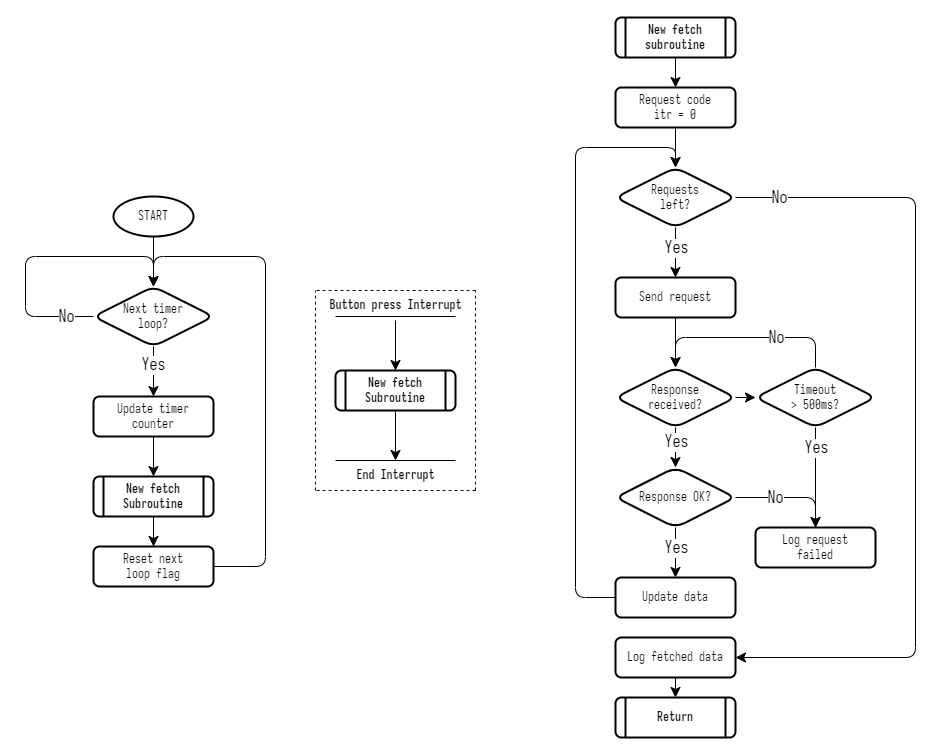

The diagram above was exported from draw.io. Its source (the exported page's mxGraphModel, read from the mxfile embedded in the PNG):
<mxGraphModel dx="1252" dy="1447" grid="1" gridSize="10" guides="1" tooltips="1" connect="1" arrows="1" fold="1" page="1" pageScale="1" pageWidth="1169" pageHeight="827" math="0" shadow="0">
  <root>
    <mxCell id="0" />
    <mxCell id="1" parent="0" />
    <mxCell id="FtFFWJLWl6DPujEuNZR2-59" style="edgeStyle=none;curved=1;rounded=0;orthogonalLoop=1;jettySize=auto;html=1;fontSize=12;startSize=8;endSize=8;" edge="1" parent="1" source="F0eTfNWOevmEcu46N2p8-2" target="FtFFWJLWl6DPujEuNZR2-61">
      <mxGeometry relative="1" as="geometry">
        <mxPoint x="1436" y="423" as="targetPoint" />
      </mxGeometry>
    </mxCell>
    <mxCell id="FtFFWJLWl6DPujEuNZR2-60" value="Yes" style="edgeLabel;html=1;align=center;verticalAlign=middle;resizable=0;points=[];fontSize=16;fontFamily=Iosevka;" vertex="1" connectable="0" parent="FtFFWJLWl6DPujEuNZR2-59">
      <mxGeometry x="-0.264" y="-1" relative="1" as="geometry">
        <mxPoint as="offset" />
      </mxGeometry>
    </mxCell>
    <mxCell id="F0eTfNWOevmEcu46N2p8-2" value="Next timer&lt;br&gt;loop?" style="rhombus;whiteSpace=wrap;html=1;fontFamily=Iosevka;fontSize=12;strokeWidth=2;rounded=1;" parent="1" vertex="1">
      <mxGeometry x="1376" y="323" width="120" height="60" as="geometry" />
    </mxCell>
    <mxCell id="F0eTfNWOevmEcu46N2p8-27" style="edgeStyle=orthogonalEdgeStyle;rounded=1;orthogonalLoop=1;jettySize=auto;html=1;exitX=0.5;exitY=1;exitDx=0;exitDy=0;exitPerimeter=0;entryX=0.5;entryY=0;entryDx=0;entryDy=0;" parent="1" source="F0eTfNWOevmEcu46N2p8-28" target="F0eTfNWOevmEcu46N2p8-2" edge="1">
      <mxGeometry relative="1" as="geometry" />
    </mxCell>
    <mxCell id="F0eTfNWOevmEcu46N2p8-28" value="START" style="strokeWidth=2;html=1;shape=mxgraph.flowchart.start_1;whiteSpace=wrap;fontFamily=Iosevka;rounded=1;" parent="1" vertex="1">
      <mxGeometry x="1396" y="233" width="80" height="40" as="geometry" />
    </mxCell>
    <mxCell id="FtFFWJLWl6DPujEuNZR2-6" style="edgeStyle=none;curved=1;rounded=0;orthogonalLoop=1;jettySize=auto;html=1;exitX=0.5;exitY=1;exitDx=0;exitDy=0;entryX=0.5;entryY=0;entryDx=0;entryDy=0;fontSize=12;startSize=8;endSize=8;" edge="1" parent="1" source="F0eTfNWOevmEcu46N2p8-30" target="FtFFWJLWl6DPujEuNZR2-2">
      <mxGeometry relative="1" as="geometry" />
    </mxCell>
    <mxCell id="F0eTfNWOevmEcu46N2p8-30" value="Request code&lt;br&gt;itr = 0" style="rounded=1;whiteSpace=wrap;html=1;fontSize=12;glass=0;strokeWidth=2;shadow=0;fontFamily=Iosevka;container=0;" parent="1" vertex="1">
      <mxGeometry x="1898" y="124" width="120" height="40" as="geometry" />
    </mxCell>
    <mxCell id="FtFFWJLWl6DPujEuNZR2-10" style="edgeStyle=none;curved=1;rounded=0;orthogonalLoop=1;jettySize=auto;html=1;fontSize=12;startSize=8;endSize=8;" edge="1" parent="1" source="F0eTfNWOevmEcu46N2p8-31" target="FtFFWJLWl6DPujEuNZR2-9">
      <mxGeometry relative="1" as="geometry" />
    </mxCell>
    <mxCell id="F0eTfNWOevmEcu46N2p8-31" value="Send request" style="rounded=1;whiteSpace=wrap;html=1;fontSize=12;glass=0;strokeWidth=2;shadow=0;fontFamily=Iosevka;container=0;" parent="1" vertex="1">
      <mxGeometry x="1898" y="314" width="120" height="40" as="geometry" />
    </mxCell>
    <mxCell id="FtFFWJLWl6DPujEuNZR2-53" style="edgeStyle=none;curved=1;rounded=0;orthogonalLoop=1;jettySize=auto;html=1;fontSize=12;startSize=8;endSize=8;" edge="1" parent="1" source="F0eTfNWOevmEcu46N2p8-35" target="FtFFWJLWl6DPujEuNZR2-37">
      <mxGeometry relative="1" as="geometry" />
    </mxCell>
    <mxCell id="F0eTfNWOevmEcu46N2p8-35" value="Button press Interrupt" style="text;html=1;align=center;verticalAlign=middle;resizable=0;points=[];autosize=1;strokeColor=none;fillColor=none;fontSize=12;fontFamily=Iosevka;fontStyle=1;container=0;rounded=1;" parent="1" vertex="1">
      <mxGeometry x="1598" y="327" width="160" height="30" as="geometry" />
    </mxCell>
    <mxCell id="F0eTfNWOevmEcu46N2p8-36" value="" style="endArrow=none;html=1;rounded=1;fontSize=12;startSize=8;endSize=8;curved=1;" parent="1" edge="1">
      <mxGeometry width="50" height="50" relative="1" as="geometry">
        <mxPoint x="1618" y="353" as="sourcePoint" />
        <mxPoint x="1738" y="353" as="targetPoint" />
      </mxGeometry>
    </mxCell>
    <mxCell id="F0eTfNWOevmEcu46N2p8-38" value="" style="endArrow=none;html=1;rounded=1;fontSize=12;startSize=8;endSize=8;curved=1;" parent="1" edge="1">
      <mxGeometry width="50" height="50" relative="1" as="geometry">
        <mxPoint x="1618" y="497" as="sourcePoint" />
        <mxPoint x="1738" y="497" as="targetPoint" />
      </mxGeometry>
    </mxCell>
    <mxCell id="F0eTfNWOevmEcu46N2p8-39" value="End Interrupt" style="text;html=1;align=center;verticalAlign=middle;resizable=0;points=[];autosize=1;strokeColor=none;fillColor=none;fontSize=12;fontFamily=Iosevka;fontStyle=1;container=0;rounded=1;" parent="1" vertex="1">
      <mxGeometry x="1628" y="497" width="100" height="30" as="geometry" />
    </mxCell>
    <mxCell id="F0eTfNWOevmEcu46N2p8-41" value="" style="group;rounded=1;" parent="1" vertex="1" connectable="0">
      <mxGeometry x="1598" y="327" width="160" height="200" as="geometry" />
    </mxCell>
    <mxCell id="F0eTfNWOevmEcu46N2p8-42" value="" style="endArrow=none;dashed=1;html=1;rounded=1;fontSize=12;startSize=8;endSize=8;curved=1;" parent="F0eTfNWOevmEcu46N2p8-41" edge="1">
      <mxGeometry width="50" height="50" relative="1" as="geometry">
        <mxPoint y="200" as="sourcePoint" />
        <mxPoint as="targetPoint" />
      </mxGeometry>
    </mxCell>
    <mxCell id="F0eTfNWOevmEcu46N2p8-43" value="" style="endArrow=none;dashed=1;html=1;rounded=1;fontSize=12;startSize=8;endSize=8;curved=1;" parent="F0eTfNWOevmEcu46N2p8-41" edge="1">
      <mxGeometry width="50" height="50" relative="1" as="geometry">
        <mxPoint x="160" y="200" as="sourcePoint" />
        <mxPoint x="160" as="targetPoint" />
      </mxGeometry>
    </mxCell>
    <mxCell id="F0eTfNWOevmEcu46N2p8-44" value="" style="endArrow=none;dashed=1;html=1;rounded=1;fontSize=12;startSize=8;endSize=8;curved=1;" parent="F0eTfNWOevmEcu46N2p8-41" edge="1">
      <mxGeometry width="50" height="50" relative="1" as="geometry">
        <mxPoint x="160" y="200" as="sourcePoint" />
        <mxPoint y="200" as="targetPoint" />
      </mxGeometry>
    </mxCell>
    <mxCell id="F0eTfNWOevmEcu46N2p8-45" value="" style="endArrow=none;dashed=1;html=1;rounded=1;fontSize=12;startSize=8;endSize=8;curved=1;" parent="F0eTfNWOevmEcu46N2p8-41" edge="1">
      <mxGeometry width="50" height="50" relative="1" as="geometry">
        <mxPoint x="160" as="sourcePoint" />
        <mxPoint as="targetPoint" />
      </mxGeometry>
    </mxCell>
    <mxCell id="FtFFWJLWl6DPujEuNZR2-7" style="edgeStyle=none;curved=1;rounded=0;orthogonalLoop=1;jettySize=auto;html=1;exitX=0.5;exitY=1;exitDx=0;exitDy=0;fontSize=12;startSize=8;endSize=8;" edge="1" parent="1" source="FtFFWJLWl6DPujEuNZR2-2" target="F0eTfNWOevmEcu46N2p8-31">
      <mxGeometry relative="1" as="geometry" />
    </mxCell>
    <mxCell id="FtFFWJLWl6DPujEuNZR2-8" value="Yes" style="edgeLabel;html=1;align=center;verticalAlign=middle;resizable=0;points=[];fontSize=16;fontFamily=Iosevka;" vertex="1" connectable="0" parent="FtFFWJLWl6DPujEuNZR2-7">
      <mxGeometry x="-0.4286" relative="1" as="geometry">
        <mxPoint y="6" as="offset" />
      </mxGeometry>
    </mxCell>
    <mxCell id="FtFFWJLWl6DPujEuNZR2-50" style="edgeStyle=none;rounded=1;orthogonalLoop=1;jettySize=auto;html=1;exitX=1;exitY=0.5;exitDx=0;exitDy=0;fontSize=12;startSize=8;endSize=8;entryX=1;entryY=0.5;entryDx=0;entryDy=0;" edge="1" parent="1" source="FtFFWJLWl6DPujEuNZR2-2" target="FtFFWJLWl6DPujEuNZR2-3">
      <mxGeometry relative="1" as="geometry">
        <mxPoint x="2098" y="714" as="targetPoint" />
        <Array as="points">
          <mxPoint x="2198" y="234" />
          <mxPoint x="2198" y="694" />
        </Array>
      </mxGeometry>
    </mxCell>
    <mxCell id="FtFFWJLWl6DPujEuNZR2-51" value="No" style="edgeLabel;html=1;align=center;verticalAlign=middle;resizable=0;points=[];fontSize=16;fontFamily=Iosevka;" vertex="1" connectable="0" parent="FtFFWJLWl6DPujEuNZR2-50">
      <mxGeometry x="-0.8952" y="2" relative="1" as="geometry">
        <mxPoint y="2" as="offset" />
      </mxGeometry>
    </mxCell>
    <mxCell id="FtFFWJLWl6DPujEuNZR2-2" value="Requests&lt;br&gt;left?" style="rhombus;whiteSpace=wrap;html=1;fontFamily=Iosevka;fontSize=12;strokeWidth=2;rounded=1;" vertex="1" parent="1">
      <mxGeometry x="1898" y="204" width="120" height="60" as="geometry" />
    </mxCell>
    <mxCell id="FtFFWJLWl6DPujEuNZR2-52" style="edgeStyle=none;curved=1;rounded=0;orthogonalLoop=1;jettySize=auto;html=1;exitX=0.5;exitY=1;exitDx=0;exitDy=0;entryX=0.5;entryY=0;entryDx=0;entryDy=0;fontSize=12;startSize=8;endSize=8;" edge="1" parent="1" source="FtFFWJLWl6DPujEuNZR2-3" target="FtFFWJLWl6DPujEuNZR2-46">
      <mxGeometry relative="1" as="geometry" />
    </mxCell>
    <mxCell id="FtFFWJLWl6DPujEuNZR2-3" value="Log fetched data" style="rounded=1;whiteSpace=wrap;html=1;fontSize=12;glass=0;strokeWidth=2;shadow=0;fontFamily=Iosevka;container=0;" vertex="1" parent="1">
      <mxGeometry x="1898" y="674" width="120" height="40" as="geometry" />
    </mxCell>
    <mxCell id="FtFFWJLWl6DPujEuNZR2-4" value="" style="endArrow=classic;html=1;rounded=1;fontSize=12;startSize=8;endSize=8;exitX=0;exitY=0.5;exitDx=0;exitDy=0;entryX=0.5;entryY=0;entryDx=0;entryDy=0;" edge="1" parent="1" source="F0eTfNWOevmEcu46N2p8-2" target="F0eTfNWOevmEcu46N2p8-2">
      <mxGeometry relative="1" as="geometry">
        <mxPoint x="1198" y="383" as="sourcePoint" />
        <mxPoint x="1388" y="283" as="targetPoint" />
        <Array as="points">
          <mxPoint x="1308" y="353" />
          <mxPoint x="1308" y="293" />
          <mxPoint x="1436" y="293" />
        </Array>
      </mxGeometry>
    </mxCell>
    <mxCell id="FtFFWJLWl6DPujEuNZR2-5" value="No" style="edgeLabel;resizable=0;html=1;align=center;verticalAlign=middle;fontSize=16;fontFamily=Iosevka;" connectable="0" vertex="1" parent="FtFFWJLWl6DPujEuNZR2-4">
      <mxGeometry relative="1" as="geometry">
        <mxPoint x="25" y="60" as="offset" />
      </mxGeometry>
    </mxCell>
    <mxCell id="FtFFWJLWl6DPujEuNZR2-12" style="edgeStyle=none;curved=1;rounded=0;orthogonalLoop=1;jettySize=auto;html=1;fontSize=12;startSize=8;endSize=8;" edge="1" parent="1" source="FtFFWJLWl6DPujEuNZR2-9" target="FtFFWJLWl6DPujEuNZR2-11">
      <mxGeometry relative="1" as="geometry" />
    </mxCell>
    <mxCell id="FtFFWJLWl6DPujEuNZR2-19" style="edgeStyle=none;curved=1;rounded=0;orthogonalLoop=1;jettySize=auto;html=1;fontSize=12;startSize=8;endSize=8;" edge="1" parent="1" source="FtFFWJLWl6DPujEuNZR2-9" target="FtFFWJLWl6DPujEuNZR2-18">
      <mxGeometry relative="1" as="geometry" />
    </mxCell>
    <mxCell id="FtFFWJLWl6DPujEuNZR2-20" value="Yes" style="edgeLabel;html=1;align=center;verticalAlign=middle;resizable=0;points=[];fontSize=16;fontFamily=Iosevka;" vertex="1" connectable="0" parent="FtFFWJLWl6DPujEuNZR2-19">
      <mxGeometry x="-0.2248" y="-2" relative="1" as="geometry">
        <mxPoint x="2" y="-1" as="offset" />
      </mxGeometry>
    </mxCell>
    <mxCell id="FtFFWJLWl6DPujEuNZR2-9" value="Response&lt;br&gt;received?" style="rhombus;whiteSpace=wrap;html=1;fontFamily=Iosevka;fontSize=12;strokeWidth=2;rounded=1;" vertex="1" parent="1">
      <mxGeometry x="1898" y="404" width="120" height="60" as="geometry" />
    </mxCell>
    <mxCell id="FtFFWJLWl6DPujEuNZR2-13" style="edgeStyle=none;rounded=1;orthogonalLoop=1;jettySize=auto;html=1;fontSize=12;startSize=8;endSize=8;entryX=0.5;entryY=0;entryDx=0;entryDy=0;" edge="1" parent="1" source="FtFFWJLWl6DPujEuNZR2-11" target="FtFFWJLWl6DPujEuNZR2-9">
      <mxGeometry relative="1" as="geometry">
        <mxPoint x="2058" y="344" as="targetPoint" />
        <Array as="points">
          <mxPoint x="2098" y="374" />
          <mxPoint x="1958" y="374" />
        </Array>
      </mxGeometry>
    </mxCell>
    <mxCell id="FtFFWJLWl6DPujEuNZR2-14" value="No" style="edgeLabel;html=1;align=center;verticalAlign=middle;resizable=0;points=[];fontSize=16;fontFamily=Iosevka;" vertex="1" connectable="0" parent="FtFFWJLWl6DPujEuNZR2-13">
      <mxGeometry x="-0.7967" y="-1" relative="1" as="geometry">
        <mxPoint x="-41" y="-10" as="offset" />
      </mxGeometry>
    </mxCell>
    <mxCell id="FtFFWJLWl6DPujEuNZR2-16" style="edgeStyle=none;curved=1;rounded=0;orthogonalLoop=1;jettySize=auto;html=1;fontSize=12;startSize=8;endSize=8;" edge="1" parent="1" source="FtFFWJLWl6DPujEuNZR2-11" target="FtFFWJLWl6DPujEuNZR2-15">
      <mxGeometry relative="1" as="geometry" />
    </mxCell>
    <mxCell id="FtFFWJLWl6DPujEuNZR2-17" value="Yes" style="edgeLabel;html=1;align=center;verticalAlign=middle;resizable=0;points=[];fontSize=16;fontFamily=Iosevka;" vertex="1" connectable="0" parent="FtFFWJLWl6DPujEuNZR2-16">
      <mxGeometry x="-0.28" relative="1" as="geometry">
        <mxPoint y="-16" as="offset" />
      </mxGeometry>
    </mxCell>
    <mxCell id="FtFFWJLWl6DPujEuNZR2-11" value="Timeout&lt;br&gt;&amp;gt; 500ms?" style="rhombus;whiteSpace=wrap;html=1;fontFamily=Iosevka;fontSize=12;strokeWidth=2;rounded=1;" vertex="1" parent="1">
      <mxGeometry x="2038" y="404" width="120" height="60" as="geometry" />
    </mxCell>
    <mxCell id="FtFFWJLWl6DPujEuNZR2-15" value="Log request&lt;br&gt;failed" style="rounded=1;whiteSpace=wrap;html=1;fontSize=12;glass=0;strokeWidth=2;shadow=0;fontFamily=Iosevka;container=0;" vertex="1" parent="1">
      <mxGeometry x="2038" y="564" width="120" height="40" as="geometry" />
    </mxCell>
    <mxCell id="FtFFWJLWl6DPujEuNZR2-21" style="edgeStyle=none;rounded=1;orthogonalLoop=1;jettySize=auto;html=1;exitX=1;exitY=0.5;exitDx=0;exitDy=0;fontSize=12;startSize=8;endSize=8;entryX=0.5;entryY=0;entryDx=0;entryDy=0;" edge="1" parent="1" source="FtFFWJLWl6DPujEuNZR2-18" target="FtFFWJLWl6DPujEuNZR2-15">
      <mxGeometry relative="1" as="geometry">
        <mxPoint x="2078" y="534" as="targetPoint" />
        <Array as="points">
          <mxPoint x="2098" y="534" />
        </Array>
      </mxGeometry>
    </mxCell>
    <mxCell id="FtFFWJLWl6DPujEuNZR2-22" value="&lt;font face=&quot;Iosevka&quot;&gt;No&lt;/font&gt;" style="edgeLabel;html=1;align=center;verticalAlign=middle;resizable=0;points=[];fontSize=16;" vertex="1" connectable="0" parent="FtFFWJLWl6DPujEuNZR2-21">
      <mxGeometry x="-0.6788" y="-2" relative="1" as="geometry">
        <mxPoint x="22" y="-2" as="offset" />
      </mxGeometry>
    </mxCell>
    <mxCell id="FtFFWJLWl6DPujEuNZR2-24" style="edgeStyle=none;curved=1;rounded=0;orthogonalLoop=1;jettySize=auto;html=1;fontSize=12;startSize=8;endSize=8;" edge="1" parent="1" source="FtFFWJLWl6DPujEuNZR2-18" target="FtFFWJLWl6DPujEuNZR2-23">
      <mxGeometry relative="1" as="geometry" />
    </mxCell>
    <mxCell id="FtFFWJLWl6DPujEuNZR2-25" value="Yes" style="edgeLabel;html=1;align=center;verticalAlign=middle;resizable=0;points=[];fontSize=16;fontFamily=Iosevka;" vertex="1" connectable="0" parent="FtFFWJLWl6DPujEuNZR2-24">
      <mxGeometry x="-0.6" relative="1" as="geometry">
        <mxPoint y="10" as="offset" />
      </mxGeometry>
    </mxCell>
    <mxCell id="FtFFWJLWl6DPujEuNZR2-18" value="Response OK?" style="rhombus;whiteSpace=wrap;html=1;fontFamily=Iosevka;fontSize=12;strokeWidth=2;rounded=1;" vertex="1" parent="1">
      <mxGeometry x="1898" y="504" width="120" height="60" as="geometry" />
    </mxCell>
    <mxCell id="FtFFWJLWl6DPujEuNZR2-26" style="edgeStyle=none;rounded=1;orthogonalLoop=1;jettySize=auto;html=1;fontSize=12;startSize=8;endSize=8;entryX=0.5;entryY=0;entryDx=0;entryDy=0;" edge="1" parent="1" source="FtFFWJLWl6DPujEuNZR2-23" target="FtFFWJLWl6DPujEuNZR2-2">
      <mxGeometry relative="1" as="geometry">
        <mxPoint x="1858" y="174" as="targetPoint" />
        <Array as="points">
          <mxPoint x="1858" y="634" />
          <mxPoint x="1858" y="184" />
          <mxPoint x="1958" y="184" />
        </Array>
      </mxGeometry>
    </mxCell>
    <mxCell id="FtFFWJLWl6DPujEuNZR2-23" value="Update data" style="rounded=1;whiteSpace=wrap;html=1;fontSize=12;glass=0;strokeWidth=2;shadow=0;fontFamily=Iosevka;container=0;" vertex="1" parent="1">
      <mxGeometry x="1898" y="614" width="120" height="40" as="geometry" />
    </mxCell>
    <mxCell id="FtFFWJLWl6DPujEuNZR2-40" value="" style="group" vertex="1" connectable="0" parent="1">
      <mxGeometry x="1618" y="407" width="120" height="40" as="geometry" />
    </mxCell>
    <mxCell id="FtFFWJLWl6DPujEuNZR2-37" value="&lt;b&gt;New fetch&lt;br&gt;Subroutine&lt;/b&gt;" style="rounded=1;whiteSpace=wrap;html=1;fontSize=12;glass=0;strokeWidth=2;shadow=0;fontFamily=Iosevka;container=0;" vertex="1" parent="FtFFWJLWl6DPujEuNZR2-40">
      <mxGeometry width="120" height="40" as="geometry" />
    </mxCell>
    <mxCell id="FtFFWJLWl6DPujEuNZR2-38" value="" style="endArrow=none;html=1;rounded=0;fontSize=12;startSize=8;endSize=8;curved=1;strokeWidth=2;" edge="1" parent="FtFFWJLWl6DPujEuNZR2-40">
      <mxGeometry width="50" height="50" relative="1" as="geometry">
        <mxPoint x="10" y="40" as="sourcePoint" />
        <mxPoint x="10" as="targetPoint" />
      </mxGeometry>
    </mxCell>
    <mxCell id="FtFFWJLWl6DPujEuNZR2-39" value="" style="endArrow=none;html=1;rounded=0;fontSize=12;startSize=8;endSize=8;curved=1;strokeWidth=2;" edge="1" parent="FtFFWJLWl6DPujEuNZR2-40">
      <mxGeometry width="50" height="50" relative="1" as="geometry">
        <mxPoint x="110" y="40" as="sourcePoint" />
        <mxPoint x="110" as="targetPoint" />
      </mxGeometry>
    </mxCell>
    <mxCell id="FtFFWJLWl6DPujEuNZR2-41" value="" style="group" vertex="1" connectable="0" parent="1">
      <mxGeometry x="1898" y="54" width="120" height="40" as="geometry" />
    </mxCell>
    <mxCell id="FtFFWJLWl6DPujEuNZR2-42" value="&lt;b&gt;New fetch subroutine&lt;/b&gt;" style="rounded=1;whiteSpace=wrap;html=1;fontSize=12;glass=0;strokeWidth=2;shadow=0;fontFamily=Iosevka;container=0;" vertex="1" parent="FtFFWJLWl6DPujEuNZR2-41">
      <mxGeometry width="120" height="40" as="geometry" />
    </mxCell>
    <mxCell id="FtFFWJLWl6DPujEuNZR2-43" value="" style="endArrow=none;html=1;rounded=0;fontSize=12;startSize=8;endSize=8;curved=1;strokeWidth=2;" edge="1" parent="FtFFWJLWl6DPujEuNZR2-41">
      <mxGeometry width="50" height="50" relative="1" as="geometry">
        <mxPoint x="10" y="40" as="sourcePoint" />
        <mxPoint x="10" as="targetPoint" />
      </mxGeometry>
    </mxCell>
    <mxCell id="FtFFWJLWl6DPujEuNZR2-44" value="" style="endArrow=none;html=1;rounded=0;fontSize=12;startSize=8;endSize=8;curved=1;strokeWidth=2;" edge="1" parent="FtFFWJLWl6DPujEuNZR2-41">
      <mxGeometry width="50" height="50" relative="1" as="geometry">
        <mxPoint x="110" y="40" as="sourcePoint" />
        <mxPoint x="110" as="targetPoint" />
      </mxGeometry>
    </mxCell>
    <mxCell id="FtFFWJLWl6DPujEuNZR2-45" value="" style="group" vertex="1" connectable="0" parent="1">
      <mxGeometry x="1898" y="734" width="120" height="40" as="geometry" />
    </mxCell>
    <mxCell id="FtFFWJLWl6DPujEuNZR2-46" value="&lt;b&gt;Return&lt;/b&gt;" style="rounded=1;whiteSpace=wrap;html=1;fontSize=12;glass=0;strokeWidth=2;shadow=0;fontFamily=Iosevka;container=0;" vertex="1" parent="FtFFWJLWl6DPujEuNZR2-45">
      <mxGeometry width="120" height="40" as="geometry" />
    </mxCell>
    <mxCell id="FtFFWJLWl6DPujEuNZR2-47" value="" style="endArrow=none;html=1;rounded=0;fontSize=12;startSize=8;endSize=8;curved=1;strokeWidth=2;" edge="1" parent="FtFFWJLWl6DPujEuNZR2-45">
      <mxGeometry width="50" height="50" relative="1" as="geometry">
        <mxPoint x="10" y="40" as="sourcePoint" />
        <mxPoint x="10" as="targetPoint" />
      </mxGeometry>
    </mxCell>
    <mxCell id="FtFFWJLWl6DPujEuNZR2-48" value="" style="endArrow=none;html=1;rounded=0;fontSize=12;startSize=8;endSize=8;curved=1;strokeWidth=2;" edge="1" parent="FtFFWJLWl6DPujEuNZR2-45">
      <mxGeometry width="50" height="50" relative="1" as="geometry">
        <mxPoint x="110" y="40" as="sourcePoint" />
        <mxPoint x="110" as="targetPoint" />
      </mxGeometry>
    </mxCell>
    <mxCell id="FtFFWJLWl6DPujEuNZR2-49" style="edgeStyle=none;curved=1;rounded=0;orthogonalLoop=1;jettySize=auto;html=1;entryX=0.5;entryY=0;entryDx=0;entryDy=0;fontSize=12;startSize=8;endSize=8;" edge="1" parent="1" source="FtFFWJLWl6DPujEuNZR2-42" target="F0eTfNWOevmEcu46N2p8-30">
      <mxGeometry relative="1" as="geometry" />
    </mxCell>
    <mxCell id="FtFFWJLWl6DPujEuNZR2-54" style="edgeStyle=none;curved=1;rounded=0;orthogonalLoop=1;jettySize=auto;html=1;exitX=0.5;exitY=1;exitDx=0;exitDy=0;fontSize=12;startSize=8;endSize=8;" edge="1" parent="1" source="FtFFWJLWl6DPujEuNZR2-37" target="F0eTfNWOevmEcu46N2p8-39">
      <mxGeometry relative="1" as="geometry" />
    </mxCell>
    <mxCell id="FtFFWJLWl6DPujEuNZR2-55" value="" style="group" vertex="1" connectable="0" parent="1">
      <mxGeometry x="1376" y="513" width="120" height="40" as="geometry" />
    </mxCell>
    <mxCell id="FtFFWJLWl6DPujEuNZR2-56" value="&lt;b&gt;New fetch&lt;br&gt;Subroutine&lt;/b&gt;" style="rounded=1;whiteSpace=wrap;html=1;fontSize=12;glass=0;strokeWidth=2;shadow=0;fontFamily=Iosevka;container=0;" vertex="1" parent="FtFFWJLWl6DPujEuNZR2-55">
      <mxGeometry width="120" height="40" as="geometry" />
    </mxCell>
    <mxCell id="FtFFWJLWl6DPujEuNZR2-57" value="" style="endArrow=none;html=1;rounded=0;fontSize=12;startSize=8;endSize=8;curved=1;strokeWidth=2;" edge="1" parent="FtFFWJLWl6DPujEuNZR2-55">
      <mxGeometry width="50" height="50" relative="1" as="geometry">
        <mxPoint x="10" y="40" as="sourcePoint" />
        <mxPoint x="10" as="targetPoint" />
      </mxGeometry>
    </mxCell>
    <mxCell id="FtFFWJLWl6DPujEuNZR2-58" value="" style="endArrow=none;html=1;rounded=0;fontSize=12;startSize=8;endSize=8;curved=1;strokeWidth=2;" edge="1" parent="FtFFWJLWl6DPujEuNZR2-55">
      <mxGeometry width="50" height="50" relative="1" as="geometry">
        <mxPoint x="110" y="40" as="sourcePoint" />
        <mxPoint x="110" as="targetPoint" />
      </mxGeometry>
    </mxCell>
    <mxCell id="FtFFWJLWl6DPujEuNZR2-63" style="edgeStyle=none;curved=1;rounded=0;orthogonalLoop=1;jettySize=auto;html=1;fontSize=12;startSize=8;endSize=8;" edge="1" parent="1" source="FtFFWJLWl6DPujEuNZR2-61" target="FtFFWJLWl6DPujEuNZR2-56">
      <mxGeometry relative="1" as="geometry" />
    </mxCell>
    <mxCell id="FtFFWJLWl6DPujEuNZR2-61" value="Update timer&lt;br&gt;counter" style="rounded=1;whiteSpace=wrap;html=1;fontSize=12;glass=0;strokeWidth=2;shadow=0;fontFamily=Iosevka;" vertex="1" parent="1">
      <mxGeometry x="1376" y="433" width="120" height="40" as="geometry" />
    </mxCell>
    <mxCell id="FtFFWJLWl6DPujEuNZR2-64" style="edgeStyle=none;rounded=1;orthogonalLoop=1;jettySize=auto;html=1;fontSize=12;startSize=8;endSize=8;entryX=0.5;entryY=0;entryDx=0;entryDy=0;exitX=1;exitY=0.5;exitDx=0;exitDy=0;" edge="1" parent="1" source="FtFFWJLWl6DPujEuNZR2-65" target="F0eTfNWOevmEcu46N2p8-2">
      <mxGeometry relative="1" as="geometry">
        <mxPoint x="1548" y="293" as="targetPoint" />
        <mxPoint x="1548" y="603" as="sourcePoint" />
        <Array as="points">
          <mxPoint x="1548" y="603" />
          <mxPoint x="1548" y="293" />
          <mxPoint x="1436" y="293" />
        </Array>
      </mxGeometry>
    </mxCell>
    <mxCell id="FtFFWJLWl6DPujEuNZR2-65" value="Reset next&lt;br&gt;loop flag" style="rounded=1;whiteSpace=wrap;html=1;fontSize=12;glass=0;strokeWidth=2;shadow=0;fontFamily=Iosevka;" vertex="1" parent="1">
      <mxGeometry x="1376" y="583" width="120" height="40" as="geometry" />
    </mxCell>
    <mxCell id="FtFFWJLWl6DPujEuNZR2-66" style="edgeStyle=none;curved=1;rounded=0;orthogonalLoop=1;jettySize=auto;html=1;exitX=0.5;exitY=1;exitDx=0;exitDy=0;fontSize=12;startSize=8;endSize=8;" edge="1" parent="1" source="FtFFWJLWl6DPujEuNZR2-56" target="FtFFWJLWl6DPujEuNZR2-65">
      <mxGeometry relative="1" as="geometry" />
    </mxCell>
  </root>
</mxGraphModel>